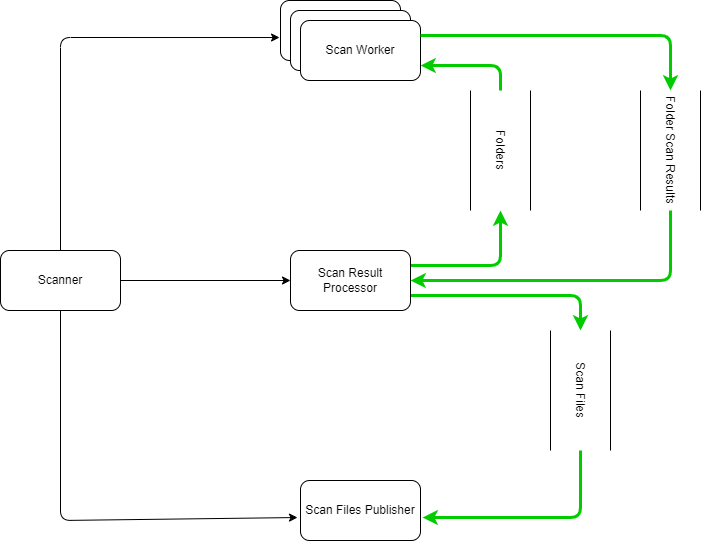

The diagram above was exported from draw.io. Its source (the exported page's mxGraphModel, read from the mxfile embedded in the PNG):
<mxGraphModel dx="1386" dy="787" grid="1" gridSize="10" guides="1" tooltips="1" connect="1" arrows="1" fold="1" page="1" pageScale="1" pageWidth="827" pageHeight="1169" math="0" shadow="0">
  <root>
    <mxCell id="0" />
    <mxCell id="1" parent="0" />
    <mxCell id="8" style="edgeStyle=none;html=1;exitX=0.5;exitY=0;exitDx=0;exitDy=0;entryX=-0.008;entryY=0.617;entryDx=0;entryDy=0;entryPerimeter=0;" parent="1" source="3" target="4" edge="1">
      <mxGeometry relative="1" as="geometry">
        <Array as="points">
          <mxPoint x="100" y="37" />
        </Array>
      </mxGeometry>
    </mxCell>
    <mxCell id="10" style="edgeStyle=none;html=1;exitX=0.5;exitY=1;exitDx=0;exitDy=0;entryX=-0.025;entryY=0.617;entryDx=0;entryDy=0;entryPerimeter=0;" parent="1" source="3" target="11" edge="1">
      <mxGeometry relative="1" as="geometry">
        <Array as="points">
          <mxPoint x="100" y="520" />
        </Array>
      </mxGeometry>
    </mxCell>
    <mxCell id="12" style="edgeStyle=none;html=1;exitX=1;exitY=0.5;exitDx=0;exitDy=0;entryX=0;entryY=0.5;entryDx=0;entryDy=0;" edge="1" parent="1" source="3" target="9">
      <mxGeometry relative="1" as="geometry" />
    </mxCell>
    <mxCell id="3" value="Scanner" style="rounded=1;whiteSpace=wrap;html=1;" parent="1" vertex="1">
      <mxGeometry x="40" y="250" width="120" height="60" as="geometry" />
    </mxCell>
    <mxCell id="7" value="" style="group" parent="1" vertex="1" connectable="0">
      <mxGeometry x="320" width="140" height="80" as="geometry" />
    </mxCell>
    <mxCell id="4" value="Scan Worker" style="rounded=1;whiteSpace=wrap;html=1;" parent="7" vertex="1">
      <mxGeometry width="120" height="60" as="geometry" />
    </mxCell>
    <mxCell id="5" value="Scan Worker" style="rounded=1;whiteSpace=wrap;html=1;" parent="7" vertex="1">
      <mxGeometry x="10" y="10" width="120" height="60" as="geometry" />
    </mxCell>
    <mxCell id="6" value="Scan Worker" style="rounded=1;whiteSpace=wrap;html=1;" parent="7" vertex="1">
      <mxGeometry x="20" y="20" width="120" height="60" as="geometry" />
    </mxCell>
    <mxCell id="16" style="edgeStyle=none;html=1;exitX=1;exitY=0.25;exitDx=0;exitDy=0;entryX=1;entryY=0.5;entryDx=0;entryDy=0;strokeColor=#00CC00;strokeWidth=3;" edge="1" parent="1" source="9" target="13">
      <mxGeometry relative="1" as="geometry">
        <Array as="points">
          <mxPoint x="540" y="265" />
        </Array>
      </mxGeometry>
    </mxCell>
    <mxCell id="20" style="edgeStyle=none;html=1;exitX=1;exitY=0.75;exitDx=0;exitDy=0;entryX=0;entryY=0.5;entryDx=0;entryDy=0;strokeColor=#00CC00;strokeWidth=3;" edge="1" parent="1" source="9" target="15">
      <mxGeometry relative="1" as="geometry">
        <Array as="points">
          <mxPoint x="620" y="295" />
        </Array>
      </mxGeometry>
    </mxCell>
    <mxCell id="9" value="Scan Result Processor" style="rounded=1;whiteSpace=wrap;html=1;" parent="1" vertex="1">
      <mxGeometry x="330" y="250" width="120" height="60" as="geometry" />
    </mxCell>
    <mxCell id="11" value="Scan Files Publisher" style="rounded=1;whiteSpace=wrap;html=1;" vertex="1" parent="1">
      <mxGeometry x="340" y="480" width="120" height="60" as="geometry" />
    </mxCell>
    <mxCell id="17" style="edgeStyle=none;html=1;exitX=0;exitY=0.5;exitDx=0;exitDy=0;entryX=1;entryY=0.75;entryDx=0;entryDy=0;strokeColor=#00CC00;strokeWidth=3;" edge="1" parent="1" source="13" target="6">
      <mxGeometry relative="1" as="geometry">
        <Array as="points">
          <mxPoint x="540" y="65" />
        </Array>
      </mxGeometry>
    </mxCell>
    <mxCell id="13" value="Folders" style="shape=partialRectangle;whiteSpace=wrap;html=1;left=0;right=0;fillColor=none;rotation=90;" vertex="1" parent="1">
      <mxGeometry x="480" y="120" width="120" height="60" as="geometry" />
    </mxCell>
    <mxCell id="19" style="edgeStyle=none;html=1;exitX=1;exitY=0.5;exitDx=0;exitDy=0;entryX=1;entryY=0.5;entryDx=0;entryDy=0;strokeColor=#00CC00;strokeWidth=3;" edge="1" parent="1" source="14" target="9">
      <mxGeometry relative="1" as="geometry">
        <Array as="points">
          <mxPoint x="710" y="280" />
        </Array>
      </mxGeometry>
    </mxCell>
    <mxCell id="14" value="Folder Scan Results" style="shape=partialRectangle;whiteSpace=wrap;html=1;left=0;right=0;fillColor=none;rotation=90;" vertex="1" parent="1">
      <mxGeometry x="650" y="120" width="120" height="60" as="geometry" />
    </mxCell>
    <mxCell id="21" style="edgeStyle=none;html=1;exitX=1;exitY=0.5;exitDx=0;exitDy=0;entryX=1.017;entryY=0.617;entryDx=0;entryDy=0;entryPerimeter=0;strokeColor=#00CC00;strokeWidth=3;" edge="1" parent="1" source="15" target="11">
      <mxGeometry relative="1" as="geometry">
        <Array as="points">
          <mxPoint x="620" y="517" />
        </Array>
      </mxGeometry>
    </mxCell>
    <mxCell id="15" value="Scan Files" style="shape=partialRectangle;whiteSpace=wrap;html=1;left=0;right=0;fillColor=none;rotation=90;" vertex="1" parent="1">
      <mxGeometry x="560" y="360" width="120" height="60" as="geometry" />
    </mxCell>
    <mxCell id="18" style="edgeStyle=none;html=1;exitX=1;exitY=0.25;exitDx=0;exitDy=0;entryX=0;entryY=0.5;entryDx=0;entryDy=0;strokeColor=#00CC00;strokeWidth=3;" edge="1" parent="1" source="6" target="14">
      <mxGeometry relative="1" as="geometry">
        <Array as="points">
          <mxPoint x="710" y="35" />
        </Array>
      </mxGeometry>
    </mxCell>
  </root>
</mxGraphModel>